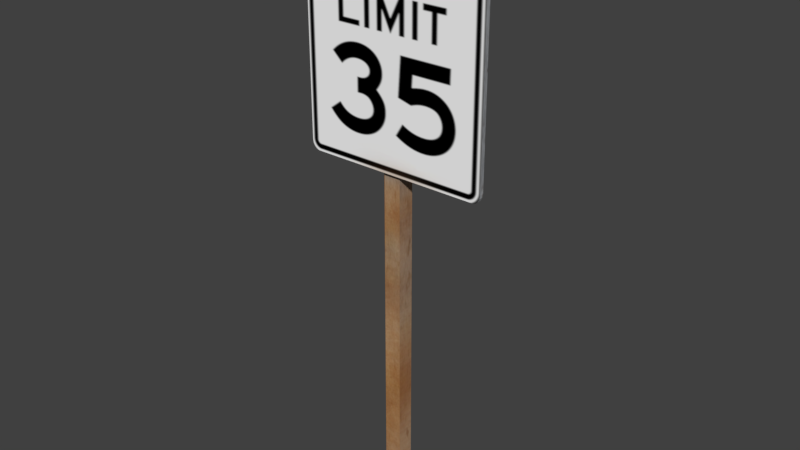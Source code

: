 # Source: 35_mph_speed_limit_sign.blend  (saved by Blender 2.79.0; exported with 4.5.12 LTS)
import bpy
from mathutils import Matrix  # noqa: F401  (used for matrix-valued properties, if any)

bpy.ops.wm.read_factory_settings(use_empty=True)
scene = bpy.context.scene
scene.name = 'Scene'

# ---- collections
col_collection_1 = bpy.data.collections.new('Collection 1'); scene.collection.children.link(col_collection_1)

# ---- images (referenced by path relative to the original .blend; pixels are not part of the script)
import os
ASSET_DIR = os.environ.get("B2B_ASSET_DIR", "")  # directory of the original .blend (textures are referenced by path, not embedded)
HERE = os.path.dirname(os.path.abspath(__file__))  # packed textures are extracted next to this script under _unpacked/

def load_image(name, relpath, width, height, colorspace="sRGB"):
    """Load a texture the original file referenced (path relative to the .blend, or extracted next to this script)."""
    p = next((c for c in (os.path.join(HERE, relpath), os.path.join(ASSET_DIR, relpath)) if relpath and os.path.exists(c)), "")
    if p:
        img = bpy.data.images.load(p, check_existing=True)
        img.name = name
    else:  # same state as the original file: an image datablock whose file is absent (Cycles renders it pink)
        img = bpy.data.images.new(name, width, height)
        img.source = "FILE"
        img.filepath = "//" + (relpath or name)
    img.colorspace_settings.name = colorspace
    return img
img_35_mph_speed_limit_sign_unwrap_4888_png = load_image('35 mph speed limit sign unwrap 4888.png', '_unpacked/35_mph_speed_limit_sign_unwrap_4888.a032e5f9.png', 1024, 1024, 'sRGB')

# ---- materials (node trees are filled in below, after node groups)
mat_material = bpy.data.materials.new('Material')
mat_material.alpha_threshold = 0.0
mat_material.roughness = 0.5

# ---- material node trees
mat_material.use_nodes = True; mat_material.node_tree.nodes.clear()
_N = mat_material.node_tree.nodes; _L = mat_material.node_tree.links
n0 = _N.new('ShaderNodeOutputMaterial'); n0.name = 'Material Output'; n0.location = (300, 300)
n1 = _N.new('ShaderNodeBsdfDiffuse'); n1.name = 'Diffuse BSDF'; n1.location = (10, 300)
n2 = _N.new('ShaderNodeTexImage'); n2.name = 'Image Texture'; n2.location = (-180, 300)
n2.width = 140
n2.image = img_35_mph_speed_limit_sign_unwrap_4888_png
_L.new(n1.outputs[0], n0.inputs[0])
_L.new(n2.outputs[0], n1.inputs[0])
n0.is_active_output = True

# ---- world
world_world = bpy.data.worlds.new('World'); scene.world = world_world
world_world.color = (0.05088, 0.05088, 0.05088)
world_world.use_sun_shadow = False
world_world.sun_shadow_jitter_overblur = 0.0
world_world.cycles.sampling_method = 'MANUAL'

# ---- meshes
me_plane_001 = bpy.data.meshes.new('Plane.001')
me_plane_001.from_pydata([(-0.9241, -1.0, 0.0), (-1.0, -0.9241, 0.0), (-0.9531, -0.9942, 0.0), (-0.9778, -0.9778, 0.0), (-0.9942, -0.9531, 0.0), (0.9984, -0.9222, -0.002361), (0.9241, -1.0, 0.0), (0.9926, -0.9513, -0.002361), (0.9778, -0.9778, 0.0), (0.9531, -0.9942, 0.0), (-1.0, 0.9241, 0.0), (-0.9241, 1.0, 0.0), (-0.9942, 0.9531, 0.0), (-0.9778, 0.9778, 0.0), (-0.9531, 0.9942, 0.0), (0.9241, 1.0, 0.0), (1.0, 0.9241, 0.0), (0.9531, 0.9942, 0.0), (0.9778, 0.9778, 0.0), (0.9942, 0.9531, 0.0), (-1.0, -0.9241, 0.0459), (-0.9241, -1.0, 0.0459), (-0.9942, -0.9531, 0.0459), (-0.9778, -0.9778, 0.0459), (-0.9531, -0.9942, 0.0459), (0.9241, -1.0, 0.0459), (0.9984, -0.9222, 0.04354), (0.9531, -0.9942, 0.0459), (0.9778, -0.9778, 0.0459), (0.9926, -0.9513, 0.04354), (-0.9241, 1.0, 0.0459), (-1.0, 0.9241, 0.0459), (-0.9531, 0.9942, 0.0459), (-0.9778, 0.9778, 0.0459), (-0.9942, 0.9531, 0.0459), (1.0, 0.9241, 0.0459), (0.9241, 1.0, 0.0459), (0.9942, 0.9531, 0.0459), (0.9778, 0.9778, 0.0459), (0.9531, 0.9942, 0.0459), (-0.1328, -3.878, -0.001914), (-0.1328, 0.5027, -0.001914), (-0.1328, -3.878, -0.1868), (-0.1328, 0.5027, -0.1868), (0.05204, -3.878, -0.001914), (0.05204, 0.5027, -0.001914), (0.05204, -3.878, -0.1868), (0.05204, 0.5027, -0.1868)], [], [(0, 6, 25, 21), (0, 2, 3, 4, 1, 10, 12, 13, 14, 11, 15, 17, 18, 19, 16, 5, 7, 8, 9, 6), (20, 22, 23, 24, 21, 25, 27, 28, 29, 26, 35, 37, 38, 39, 36, 30, 32, 33, 34, 31), (5, 16, 35, 26), (15, 11, 30, 36), (0, 21, 24, 2), (2, 24, 23, 3), (3, 23, 22, 4), (4, 22, 20, 1), (30, 11, 14, 32), (32, 14, 13, 33), (33, 13, 12, 34), (34, 12, 10, 31), (35, 16, 19, 37), (37, 19, 18, 38), (38, 18, 17, 39), (39, 17, 15, 36), (5, 26, 29, 7), (7, 29, 28, 8), (8, 28, 27, 9), (9, 27, 25, 6), (10, 1, 20, 31), (40, 41, 43, 42), (42, 43, 47, 46), (46, 47, 45, 44), (44, 45, 41, 40), (42, 46, 44, 40), (47, 43, 41, 45)])
_uv = me_plane_001.uv_layers.new(name='UVMap')
_uv.uv.foreach_set('vector', [0.9593, 0.02195, 0.9593, 0.2211, 0.9469, 0.2211, 0.9469, 0.02195, 0.5627, 0.01616, 0.5706, 0.01678, 0.5773, 0.01856, 0.5817, 0.02121, 0.5833, 0.02434, 0.5833, 0.2235, 0.5817, 0.2266, 0.5773, 0.2293, 0.5706, 0.231, 0.5627, 0.2317, 0.06129, 0.2317, 0.05341, 0.231, 0.04673, 0.2293, 0.04226, 0.2266, 0.0407, 0.2235, 0.04113, 0.02454, 0.04269, 0.02141, 0.04673, 0.01856, 0.05341, 0.01678, 0.06129, 0.01616, 0.06129, 0.4795, 0.05341, 0.4789, 0.04673, 0.4771, 0.04226, 0.4744, 0.0407, 0.4713, 0.0407, 0.2722, 0.04226, 0.269, 0.04673, 0.2664, 0.05392, 0.2648, 0.0618, 0.2642, 0.5627, 0.264, 0.5706, 0.2646, 0.5773, 0.2664, 0.5817, 0.269, 0.5833, 0.2722, 0.5833, 0.4713, 0.5817, 0.4744, 0.5773, 0.4771, 0.5706, 0.4789, 0.5627, 0.4795, 0.6647, 0.2196, 0.6653, 0.02168, 0.6778, 0.02168, 0.6771, 0.2196, 0.7716, 0.02195, 0.7716, 0.2211, 0.7592, 0.2211, 0.7592, 0.02195, 0.9593, 0.02195, 0.9469, 0.02195, 0.9469, 0.01882, 0.9593, 0.01882, 0.9593, 0.01882, 0.9469, 0.01882, 0.9469, 0.01616, 0.9593, 0.01616, 0.8655, 0.2269, 0.853, 0.2269, 0.853, 0.2242, 0.8655, 0.2242, 0.8655, 0.2242, 0.853, 0.2242, 0.853, 0.2211, 0.8655, 0.2211, 0.7592, 0.2211, 0.7716, 0.2211, 0.7716, 0.2242, 0.7592, 0.2242, 0.7592, 0.2242, 0.7716, 0.2242, 0.7716, 0.2269, 0.7592, 0.2269, 0.853, 0.01616, 0.8655, 0.01616, 0.8655, 0.01882, 0.853, 0.01882, 0.853, 0.01882, 0.8655, 0.01882, 0.8655, 0.02195, 0.853, 0.02195, 0.6778, 0.02168, 0.6653, 0.02168, 0.6653, 0.01862, 0.6778, 0.01862, 0.6778, 0.01862, 0.6653, 0.01862, 0.6653, 0.01616, 0.6778, 0.01616, 0.7592, 0.01616, 0.7716, 0.01616, 0.7716, 0.01882, 0.7592, 0.01882, 0.7592, 0.01882, 0.7716, 0.01882, 0.7716, 0.02195, 0.7592, 0.02195, 0.6647, 0.2196, 0.6771, 0.2196, 0.6771, 0.2228, 0.6647, 0.2228, 0.6647, 0.2228, 0.6771, 0.2228, 0.6778, 0.2258, 0.6653, 0.2258, 0.9593, 0.2269, 0.9469, 0.2269, 0.9469, 0.2242, 0.9593, 0.2242, 0.9593, 0.2242, 0.9469, 0.2242, 0.9469, 0.2211, 0.9593, 0.2211, 0.8655, 0.02195, 0.8655, 0.2211, 0.853, 0.2211, 0.853, 0.02195, 0.2829, 0.9838, 0.2829, 0.5118, 0.333, 0.5118, 0.333, 0.9838, 0.3855, 0.5118, 0.3855, 0.9838, 0.3353, 0.9838, 0.3353, 0.5118, 0.4353, 0.9814, 0.4353, 0.5118, 0.4855, 0.5118, 0.4855, 0.9814, 0.435, 0.5108, 0.435, 0.9829, 0.3848, 0.9829, 0.3848, 0.5108, 0.8093, 0.3114, 0.8093, 0.3313, 0.7592, 0.3313, 0.7592, 0.3114, 0.7592, 0.2592, 0.8093, 0.2592, 0.8093, 0.2791, 0.7592, 0.2791])
me_plane_001.materials.append(mat_material)
me_plane_001.use_remesh_preserve_volume = False
me_plane_001.use_remesh_preserve_attributes = False
me_plane_001.use_mirror_vertex_groups = False
me_plane_001.update()

# ---- objects
ob_plane = bpy.data.objects.new('Plane', me_plane_001)

# ---- transforms, parenting, visibility, modifiers, constraints
ob_plane.location = (0.1392, -0.1861, 3.267)
ob_plane.rotation_euler = (1.571, -0.0, 0.0)
ob_plane.scale = (1.972, 2.508, 1.972)
ob_plane.lineart.crease_threshold = 0.0

# ---- collection membership
col_collection_1.objects.link(ob_plane)

# ---- scene / render settings (as saved in the file)
scene.frame_start = 1; scene.frame_end = 250; scene.frame_set(1)
scene.render.engine = 'CYCLES'
scene.render.resolution_percentage = 50
scene.render.dither_intensity = 0.0
scene.cycles.use_denoising = False
scene.cycles.samples = 128
scene.cycles.sampling_pattern = 'TABULATED_SOBOL'
scene.cycles.use_adaptive_sampling = False
scene.cycles.use_light_tree = False
scene.cycles.blur_glossy = 0.0
scene.cycles.sample_clamp_indirect = 0.0
scene.view_settings.view_transform = 'Standard'
bpy.context.view_layer.update()

# ---- added for rendering (the .blend has no active camera and no usable light): camera, sun
cam_auto = bpy.data.cameras.new('AutoCamera')
cam_auto.lens = 50.0
cam_auto.sensor_width = 36.0
cam_auto.clip_end = 1000.0
ob_auto_camera = bpy.data.objects.new('AutoCamera', cam_auto)
scene.collection.objects.link(ob_auto_camera)
ob_auto_camera.location = (12.0409, -14.3292, 9.17847)
ob_auto_camera.rotation_euler = (1.09748, -7.21219e-08, 0.694738)
scene.camera = ob_auto_camera
light_auto_sun = bpy.data.lights.new('AutoSun', 'SUN')
light_auto_sun.energy = 3.0
light_auto_sun.angle = 0.0523599
ob_auto_sun = bpy.data.objects.new('AutoSun', light_auto_sun)
scene.collection.objects.link(ob_auto_sun)
ob_auto_sun.rotation_euler = (0.872665, 0.174533, 0.523599)
bpy.context.view_layer.update()
